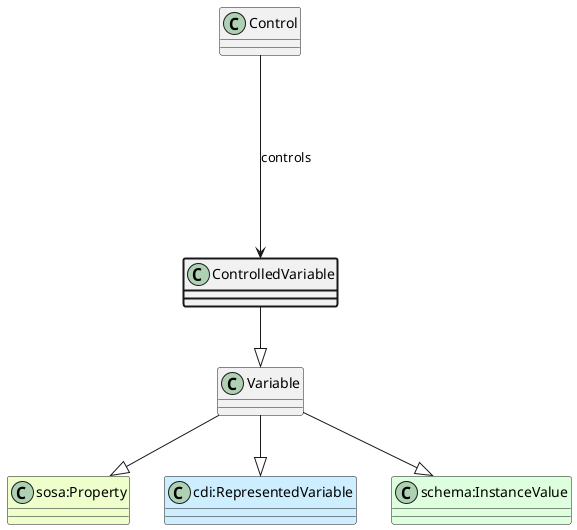

The diagram above was rendered by PlantUML. Its source (embedded in the PNG):
@startuml
class ControlledVariable  #line.bold
class Variable  
class "sosa:Property" #EEFFCC 
Variable --|> "sosa:Property"
class "cdi:RepresentedVariable" #CCEEFF 
Variable --|> "cdi:RepresentedVariable"
class "schema:InstanceValue" #DDFFDD 
Variable --|> "schema:InstanceValue"
ControlledVariable --|> Variable
class Control 
Control ----> ControlledVariable : controls
@enduml